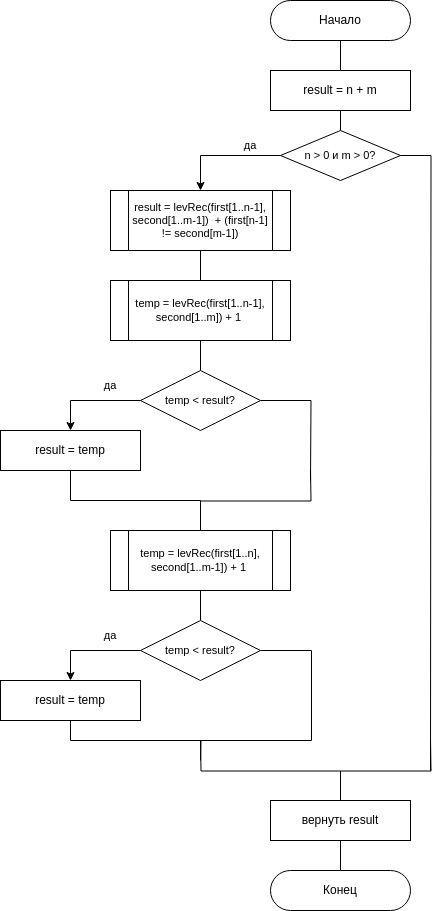

The diagram above was exported from draw.io. Its source (the exported page's mxGraphModel, read from the mxfile embedded in the PNG):
<mxGraphModel dx="2261" dy="838" grid="1" gridSize="10" guides="1" tooltips="1" connect="1" arrows="1" fold="1" page="1" pageScale="1" pageWidth="827" pageHeight="1169" math="0" shadow="0">
  <root>
    <mxCell id="WIyWlLk6GJQsqaUBKTNV-0" />
    <mxCell id="WIyWlLk6GJQsqaUBKTNV-1" parent="WIyWlLk6GJQsqaUBKTNV-0" />
    <mxCell id="gcgaN79f-qF_xxzywnKO-3" style="edgeStyle=orthogonalEdgeStyle;rounded=0;orthogonalLoop=1;jettySize=auto;html=1;exitX=0.5;exitY=1;exitDx=0;exitDy=0;entryX=0.5;entryY=0;entryDx=0;entryDy=0;endArrow=none;endFill=0;" parent="WIyWlLk6GJQsqaUBKTNV-1" source="gcgaN79f-qF_xxzywnKO-0" target="gcgaN79f-qF_xxzywnKO-2" edge="1">
      <mxGeometry relative="1" as="geometry" />
    </mxCell>
    <mxCell id="gcgaN79f-qF_xxzywnKO-0" value="Начало" style="rounded=1;whiteSpace=wrap;html=1;strokeWidth=1;rotation=0;arcSize=50;" parent="WIyWlLk6GJQsqaUBKTNV-1" vertex="1">
      <mxGeometry x="160" y="80" width="140" height="40" as="geometry" />
    </mxCell>
    <mxCell id="gcgaN79f-qF_xxzywnKO-6" style="edgeStyle=orthogonalEdgeStyle;shape=connector;rounded=0;orthogonalLoop=1;jettySize=auto;html=1;exitX=0.5;exitY=1;exitDx=0;exitDy=0;strokeColor=default;align=center;verticalAlign=middle;fontFamily=Helvetica;fontSize=11;fontColor=default;labelBackgroundColor=default;endArrow=none;endFill=0;" parent="WIyWlLk6GJQsqaUBKTNV-1" source="gcgaN79f-qF_xxzywnKO-2" target="gcgaN79f-qF_xxzywnKO-4" edge="1">
      <mxGeometry relative="1" as="geometry" />
    </mxCell>
    <mxCell id="gcgaN79f-qF_xxzywnKO-2" value="result = n + m" style="rounded=0;whiteSpace=wrap;html=1;" parent="WIyWlLk6GJQsqaUBKTNV-1" vertex="1">
      <mxGeometry x="160" y="150" width="140" height="40" as="geometry" />
    </mxCell>
    <mxCell id="gcgaN79f-qF_xxzywnKO-9" style="edgeStyle=orthogonalEdgeStyle;shape=connector;rounded=0;orthogonalLoop=1;jettySize=auto;html=1;exitX=0;exitY=0.5;exitDx=0;exitDy=0;strokeColor=default;align=center;verticalAlign=middle;fontFamily=Helvetica;fontSize=11;fontColor=default;labelBackgroundColor=default;endArrow=classic;endFill=1;" parent="WIyWlLk6GJQsqaUBKTNV-1" source="gcgaN79f-qF_xxzywnKO-4" target="gcgaN79f-qF_xxzywnKO-8" edge="1">
      <mxGeometry relative="1" as="geometry" />
    </mxCell>
    <mxCell id="gcgaN79f-qF_xxzywnKO-29" style="edgeStyle=orthogonalEdgeStyle;shape=connector;rounded=0;orthogonalLoop=1;jettySize=auto;html=1;exitX=1;exitY=0.5;exitDx=0;exitDy=0;strokeColor=default;align=center;verticalAlign=middle;fontFamily=Helvetica;fontSize=11;fontColor=default;labelBackgroundColor=default;endArrow=none;endFill=0;" parent="WIyWlLk6GJQsqaUBKTNV-1" source="gcgaN79f-qF_xxzywnKO-4" edge="1">
      <mxGeometry relative="1" as="geometry">
        <mxPoint x="320" y="850" as="targetPoint" />
      </mxGeometry>
    </mxCell>
    <mxCell id="gcgaN79f-qF_xxzywnKO-4" value="n &amp;gt; 0 и m &amp;gt; 0?" style="rhombus;whiteSpace=wrap;html=1;fontFamily=Helvetica;fontSize=11;fontColor=default;labelBackgroundColor=default;" parent="WIyWlLk6GJQsqaUBKTNV-1" vertex="1">
      <mxGeometry x="170" y="210" width="120" height="50" as="geometry" />
    </mxCell>
    <mxCell id="gcgaN79f-qF_xxzywnKO-11" style="edgeStyle=orthogonalEdgeStyle;shape=connector;rounded=0;orthogonalLoop=1;jettySize=auto;html=1;exitX=0.5;exitY=1;exitDx=0;exitDy=0;entryX=0.5;entryY=0;entryDx=0;entryDy=0;strokeColor=default;align=center;verticalAlign=middle;fontFamily=Helvetica;fontSize=11;fontColor=default;labelBackgroundColor=default;endArrow=none;endFill=0;" parent="WIyWlLk6GJQsqaUBKTNV-1" source="gcgaN79f-qF_xxzywnKO-8" target="gcgaN79f-qF_xxzywnKO-10" edge="1">
      <mxGeometry relative="1" as="geometry" />
    </mxCell>
    <mxCell id="gcgaN79f-qF_xxzywnKO-8" value="result = levRec(first[1..n-1], second[1..m-1])&amp;nbsp; + (first[n-1] != second[m-1])" style="shape=process;whiteSpace=wrap;html=1;backgroundOutline=1;fontFamily=Helvetica;fontSize=11;fontColor=default;labelBackgroundColor=default;" parent="WIyWlLk6GJQsqaUBKTNV-1" vertex="1">
      <mxGeometry y="270" width="180" height="60" as="geometry" />
    </mxCell>
    <mxCell id="gcgaN79f-qF_xxzywnKO-13" style="edgeStyle=orthogonalEdgeStyle;shape=connector;rounded=0;orthogonalLoop=1;jettySize=auto;html=1;exitX=0.5;exitY=1;exitDx=0;exitDy=0;entryX=0.5;entryY=0;entryDx=0;entryDy=0;strokeColor=default;align=center;verticalAlign=middle;fontFamily=Helvetica;fontSize=11;fontColor=default;labelBackgroundColor=default;endArrow=none;endFill=0;" parent="WIyWlLk6GJQsqaUBKTNV-1" source="gcgaN79f-qF_xxzywnKO-10" target="gcgaN79f-qF_xxzywnKO-12" edge="1">
      <mxGeometry relative="1" as="geometry" />
    </mxCell>
    <mxCell id="gcgaN79f-qF_xxzywnKO-10" value="temp = levRec(first[1..n-1], second[1..m]) + 1&amp;nbsp;" style="shape=process;whiteSpace=wrap;html=1;backgroundOutline=1;fontFamily=Helvetica;fontSize=11;fontColor=default;labelBackgroundColor=default;" parent="WIyWlLk6GJQsqaUBKTNV-1" vertex="1">
      <mxGeometry y="360" width="180" height="60" as="geometry" />
    </mxCell>
    <mxCell id="gcgaN79f-qF_xxzywnKO-15" style="edgeStyle=orthogonalEdgeStyle;shape=connector;rounded=0;orthogonalLoop=1;jettySize=auto;html=1;exitX=0;exitY=0.5;exitDx=0;exitDy=0;entryX=0.5;entryY=0;entryDx=0;entryDy=0;strokeColor=default;align=center;verticalAlign=middle;fontFamily=Helvetica;fontSize=11;fontColor=default;labelBackgroundColor=default;endArrow=classic;endFill=1;" parent="WIyWlLk6GJQsqaUBKTNV-1" source="gcgaN79f-qF_xxzywnKO-12" target="gcgaN79f-qF_xxzywnKO-14" edge="1">
      <mxGeometry relative="1" as="geometry" />
    </mxCell>
    <mxCell id="gcgaN79f-qF_xxzywnKO-19" style="edgeStyle=orthogonalEdgeStyle;shape=connector;rounded=0;orthogonalLoop=1;jettySize=auto;html=1;exitX=1;exitY=0.5;exitDx=0;exitDy=0;strokeColor=default;align=center;verticalAlign=middle;fontFamily=Helvetica;fontSize=11;fontColor=default;labelBackgroundColor=default;endArrow=none;endFill=0;" parent="WIyWlLk6GJQsqaUBKTNV-1" source="gcgaN79f-qF_xxzywnKO-12" edge="1">
      <mxGeometry relative="1" as="geometry">
        <mxPoint x="200" y="560" as="targetPoint" />
      </mxGeometry>
    </mxCell>
    <mxCell id="gcgaN79f-qF_xxzywnKO-12" value="temp &amp;lt; result?" style="rhombus;whiteSpace=wrap;html=1;fontFamily=Helvetica;fontSize=11;fontColor=default;labelBackgroundColor=default;" parent="WIyWlLk6GJQsqaUBKTNV-1" vertex="1">
      <mxGeometry x="30" y="450" width="120" height="60" as="geometry" />
    </mxCell>
    <mxCell id="gcgaN79f-qF_xxzywnKO-17" style="edgeStyle=orthogonalEdgeStyle;shape=connector;rounded=0;orthogonalLoop=1;jettySize=auto;html=1;exitX=0.5;exitY=1;exitDx=0;exitDy=0;entryX=0.5;entryY=0;entryDx=0;entryDy=0;strokeColor=default;align=center;verticalAlign=middle;fontFamily=Helvetica;fontSize=11;fontColor=default;labelBackgroundColor=default;endArrow=none;endFill=0;" parent="WIyWlLk6GJQsqaUBKTNV-1" source="gcgaN79f-qF_xxzywnKO-14" target="gcgaN79f-qF_xxzywnKO-16" edge="1">
      <mxGeometry relative="1" as="geometry" />
    </mxCell>
    <mxCell id="gcgaN79f-qF_xxzywnKO-14" value="result = temp" style="rounded=0;whiteSpace=wrap;html=1;" parent="WIyWlLk6GJQsqaUBKTNV-1" vertex="1">
      <mxGeometry x="-110" y="510" width="140" height="40" as="geometry" />
    </mxCell>
    <mxCell id="gcgaN79f-qF_xxzywnKO-24" style="edgeStyle=orthogonalEdgeStyle;shape=connector;rounded=0;orthogonalLoop=1;jettySize=auto;html=1;exitX=0.5;exitY=1;exitDx=0;exitDy=0;entryX=0.5;entryY=0;entryDx=0;entryDy=0;strokeColor=default;align=center;verticalAlign=middle;fontFamily=Helvetica;fontSize=11;fontColor=default;labelBackgroundColor=default;endArrow=none;endFill=0;" parent="WIyWlLk6GJQsqaUBKTNV-1" source="gcgaN79f-qF_xxzywnKO-16" target="gcgaN79f-qF_xxzywnKO-22" edge="1">
      <mxGeometry relative="1" as="geometry" />
    </mxCell>
    <mxCell id="BGQtGzZIKs2dTygvrqZ2-0" style="edgeStyle=orthogonalEdgeStyle;rounded=0;orthogonalLoop=1;jettySize=auto;html=1;exitX=0.5;exitY=0;exitDx=0;exitDy=0;endArrow=none;endFill=0;" parent="WIyWlLk6GJQsqaUBKTNV-1" source="gcgaN79f-qF_xxzywnKO-16" edge="1">
      <mxGeometry relative="1" as="geometry">
        <mxPoint x="200" y="550" as="targetPoint" />
      </mxGeometry>
    </mxCell>
    <mxCell id="gcgaN79f-qF_xxzywnKO-16" value="temp = levRec(first[1..n], second[1..m-1]) + 1&amp;nbsp;" style="shape=process;whiteSpace=wrap;html=1;backgroundOutline=1;fontFamily=Helvetica;fontSize=11;fontColor=default;labelBackgroundColor=default;" parent="WIyWlLk6GJQsqaUBKTNV-1" vertex="1">
      <mxGeometry y="610" width="180" height="60" as="geometry" />
    </mxCell>
    <mxCell id="gcgaN79f-qF_xxzywnKO-21" style="edgeStyle=orthogonalEdgeStyle;shape=connector;rounded=0;orthogonalLoop=1;jettySize=auto;html=1;exitX=0;exitY=0.5;exitDx=0;exitDy=0;entryX=0.5;entryY=0;entryDx=0;entryDy=0;strokeColor=default;align=center;verticalAlign=middle;fontFamily=Helvetica;fontSize=11;fontColor=default;labelBackgroundColor=default;endArrow=classic;endFill=1;" parent="WIyWlLk6GJQsqaUBKTNV-1" source="gcgaN79f-qF_xxzywnKO-22" target="gcgaN79f-qF_xxzywnKO-23" edge="1">
      <mxGeometry relative="1" as="geometry" />
    </mxCell>
    <mxCell id="gcgaN79f-qF_xxzywnKO-27" style="edgeStyle=orthogonalEdgeStyle;shape=connector;rounded=0;orthogonalLoop=1;jettySize=auto;html=1;exitX=1;exitY=0.5;exitDx=0;exitDy=0;strokeColor=default;align=center;verticalAlign=middle;fontFamily=Helvetica;fontSize=11;fontColor=default;labelBackgroundColor=default;endArrow=none;endFill=0;" parent="WIyWlLk6GJQsqaUBKTNV-1" source="gcgaN79f-qF_xxzywnKO-22" edge="1">
      <mxGeometry relative="1" as="geometry">
        <mxPoint x="90" y="820" as="targetPoint" />
        <Array as="points">
          <mxPoint x="201" y="730" />
        </Array>
      </mxGeometry>
    </mxCell>
    <mxCell id="gcgaN79f-qF_xxzywnKO-22" value="temp &amp;lt; result?" style="rhombus;whiteSpace=wrap;html=1;fontFamily=Helvetica;fontSize=11;fontColor=default;labelBackgroundColor=default;" parent="WIyWlLk6GJQsqaUBKTNV-1" vertex="1">
      <mxGeometry x="30" y="700" width="120" height="60" as="geometry" />
    </mxCell>
    <mxCell id="gcgaN79f-qF_xxzywnKO-26" style="edgeStyle=orthogonalEdgeStyle;shape=connector;rounded=0;orthogonalLoop=1;jettySize=auto;html=1;exitX=0.5;exitY=1;exitDx=0;exitDy=0;strokeColor=default;align=center;verticalAlign=middle;fontFamily=Helvetica;fontSize=11;fontColor=default;labelBackgroundColor=default;endArrow=none;endFill=0;" parent="WIyWlLk6GJQsqaUBKTNV-1" source="gcgaN79f-qF_xxzywnKO-23" edge="1">
      <mxGeometry relative="1" as="geometry">
        <mxPoint x="90" y="840" as="targetPoint" />
      </mxGeometry>
    </mxCell>
    <mxCell id="gcgaN79f-qF_xxzywnKO-23" value="result = temp" style="rounded=0;whiteSpace=wrap;html=1;" parent="WIyWlLk6GJQsqaUBKTNV-1" vertex="1">
      <mxGeometry x="-110" y="760" width="140" height="40" as="geometry" />
    </mxCell>
    <mxCell id="gcgaN79f-qF_xxzywnKO-28" style="edgeStyle=orthogonalEdgeStyle;shape=connector;rounded=0;orthogonalLoop=1;jettySize=auto;html=1;exitX=0.5;exitY=0;exitDx=0;exitDy=0;strokeColor=default;align=center;verticalAlign=middle;fontFamily=Helvetica;fontSize=11;fontColor=default;labelBackgroundColor=default;endArrow=none;endFill=0;" parent="WIyWlLk6GJQsqaUBKTNV-1" source="gcgaN79f-qF_xxzywnKO-25" edge="1">
      <mxGeometry relative="1" as="geometry">
        <mxPoint x="90" y="820" as="targetPoint" />
      </mxGeometry>
    </mxCell>
    <mxCell id="gcgaN79f-qF_xxzywnKO-30" style="edgeStyle=orthogonalEdgeStyle;shape=connector;rounded=0;orthogonalLoop=1;jettySize=auto;html=1;exitX=0.5;exitY=0;exitDx=0;exitDy=0;strokeColor=default;align=center;verticalAlign=middle;fontFamily=Helvetica;fontSize=11;fontColor=default;labelBackgroundColor=default;endArrow=none;endFill=0;" parent="WIyWlLk6GJQsqaUBKTNV-1" source="gcgaN79f-qF_xxzywnKO-25" edge="1">
      <mxGeometry relative="1" as="geometry">
        <mxPoint x="320" y="820" as="targetPoint" />
      </mxGeometry>
    </mxCell>
    <mxCell id="gcgaN79f-qF_xxzywnKO-32" style="edgeStyle=orthogonalEdgeStyle;shape=connector;rounded=0;orthogonalLoop=1;jettySize=auto;html=1;exitX=0.5;exitY=1;exitDx=0;exitDy=0;entryX=0.5;entryY=0;entryDx=0;entryDy=0;strokeColor=default;align=center;verticalAlign=middle;fontFamily=Helvetica;fontSize=11;fontColor=default;labelBackgroundColor=default;endArrow=none;endFill=0;" parent="WIyWlLk6GJQsqaUBKTNV-1" source="gcgaN79f-qF_xxzywnKO-25" target="gcgaN79f-qF_xxzywnKO-31" edge="1">
      <mxGeometry relative="1" as="geometry" />
    </mxCell>
    <mxCell id="gcgaN79f-qF_xxzywnKO-25" value="вернуть result" style="rounded=0;whiteSpace=wrap;html=1;" parent="WIyWlLk6GJQsqaUBKTNV-1" vertex="1">
      <mxGeometry x="160" y="880" width="140" height="40" as="geometry" />
    </mxCell>
    <mxCell id="gcgaN79f-qF_xxzywnKO-31" value="Конец" style="rounded=1;whiteSpace=wrap;html=1;strokeWidth=1;rotation=0;arcSize=50;" parent="WIyWlLk6GJQsqaUBKTNV-1" vertex="1">
      <mxGeometry x="160" y="950" width="140" height="40" as="geometry" />
    </mxCell>
    <mxCell id="gcgaN79f-qF_xxzywnKO-33" value="да" style="text;html=1;align=center;verticalAlign=middle;whiteSpace=wrap;rounded=0;fontFamily=Helvetica;fontSize=11;fontColor=default;labelBackgroundColor=none;" parent="WIyWlLk6GJQsqaUBKTNV-1" vertex="1">
      <mxGeometry x="110" y="210" width="60" height="30" as="geometry" />
    </mxCell>
    <mxCell id="gcgaN79f-qF_xxzywnKO-34" value="да" style="text;html=1;align=center;verticalAlign=middle;whiteSpace=wrap;rounded=0;fontFamily=Helvetica;fontSize=11;fontColor=default;labelBackgroundColor=none;" parent="WIyWlLk6GJQsqaUBKTNV-1" vertex="1">
      <mxGeometry x="-30" y="450" width="60" height="30" as="geometry" />
    </mxCell>
    <mxCell id="gcgaN79f-qF_xxzywnKO-35" value="да" style="text;html=1;align=center;verticalAlign=middle;whiteSpace=wrap;rounded=0;fontFamily=Helvetica;fontSize=11;fontColor=default;labelBackgroundColor=none;" parent="WIyWlLk6GJQsqaUBKTNV-1" vertex="1">
      <mxGeometry x="-30" y="700" width="60" height="30" as="geometry" />
    </mxCell>
  </root>
</mxGraphModel>